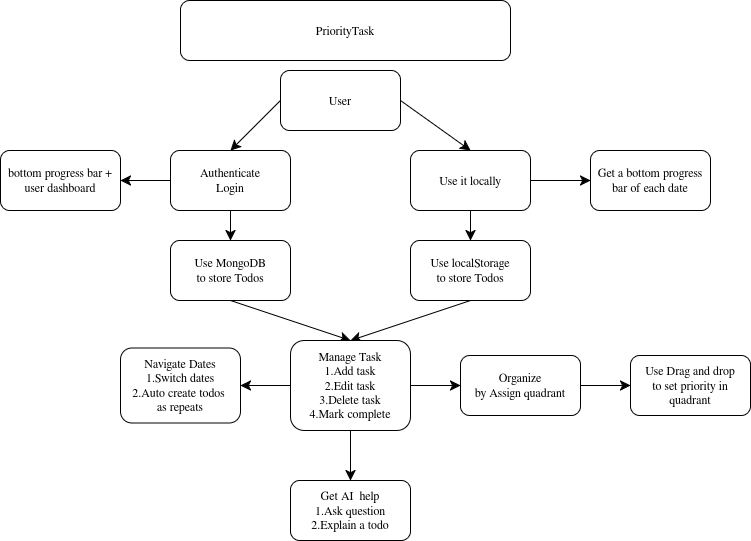

The diagram above was exported from draw.io. Its source (the exported page's mxGraphModel, read from the mxfile embedded in the PNG):
<mxGraphModel dx="816" dy="981" grid="1" gridSize="10" guides="1" tooltips="1" connect="1" arrows="1" fold="1" page="1" pageScale="1" pageWidth="850" pageHeight="1100" math="0" shadow="0">
  <root>
    <mxCell id="0" />
    <mxCell id="1" parent="0" />
    <mxCell id="wPINKnXcqpKDRznEzKAe-1" parent="1" style="rounded=1;whiteSpace=wrap;html=1;" value="PriorityTask" vertex="1">
      <mxGeometry height="60" width="330" x="280" y="330" as="geometry" />
    </mxCell>
    <mxCell id="wPINKnXcqpKDRznEzKAe-10" edge="1" parent="1" source="wPINKnXcqpKDRznEzKAe-4" style="edgeStyle=none;curved=1;rounded=0;orthogonalLoop=1;jettySize=auto;html=1;exitX=1;exitY=0.5;exitDx=0;exitDy=0;entryX=0.5;entryY=0;entryDx=0;entryDy=0;fontSize=12;startSize=8;endSize=8;" target="wPINKnXcqpKDRznEzKAe-5">
      <mxGeometry relative="1" as="geometry" />
    </mxCell>
    <mxCell id="wPINKnXcqpKDRznEzKAe-11" edge="1" parent="1" source="wPINKnXcqpKDRznEzKAe-4" style="edgeStyle=none;curved=1;rounded=0;orthogonalLoop=1;jettySize=auto;html=1;exitX=0;exitY=0.5;exitDx=0;exitDy=0;entryX=0.5;entryY=0;entryDx=0;entryDy=0;fontSize=12;startSize=8;endSize=8;" target="wPINKnXcqpKDRznEzKAe-6">
      <mxGeometry relative="1" as="geometry" />
    </mxCell>
    <mxCell id="wPINKnXcqpKDRznEzKAe-4" parent="1" style="rounded=1;whiteSpace=wrap;html=1;" value="User" vertex="1">
      <mxGeometry height="60" width="120" x="380" y="400" as="geometry" />
    </mxCell>
    <mxCell id="wPINKnXcqpKDRznEzKAe-15" edge="1" parent="1" source="wPINKnXcqpKDRznEzKAe-5" style="edgeStyle=none;curved=1;rounded=0;orthogonalLoop=1;jettySize=auto;html=1;exitX=0.5;exitY=1;exitDx=0;exitDy=0;entryX=0.5;entryY=0;entryDx=0;entryDy=0;fontSize=12;startSize=8;endSize=8;" target="wPINKnXcqpKDRznEzKAe-12">
      <mxGeometry relative="1" as="geometry" />
    </mxCell>
    <mxCell id="wPINKnXcqpKDRznEzKAe-27" edge="1" parent="1" source="wPINKnXcqpKDRznEzKAe-5" style="edgeStyle=none;curved=1;rounded=0;orthogonalLoop=1;jettySize=auto;html=1;exitX=1;exitY=0.5;exitDx=0;exitDy=0;fontSize=12;startSize=8;endSize=8;" target="wPINKnXcqpKDRznEzKAe-24">
      <mxGeometry relative="1" as="geometry" />
    </mxCell>
    <mxCell id="wPINKnXcqpKDRznEzKAe-5" parent="1" style="rounded=1;whiteSpace=wrap;html=1;" value="&lt;div&gt;Use it locally&lt;/div&gt;" vertex="1">
      <mxGeometry height="60" width="120" x="510" y="480" as="geometry" />
    </mxCell>
    <mxCell id="wPINKnXcqpKDRznEzKAe-14" edge="1" parent="1" source="wPINKnXcqpKDRznEzKAe-6" style="edgeStyle=none;curved=1;rounded=0;orthogonalLoop=1;jettySize=auto;html=1;exitX=0.5;exitY=1;exitDx=0;exitDy=0;fontSize=12;startSize=8;endSize=8;" target="wPINKnXcqpKDRznEzKAe-13">
      <mxGeometry relative="1" as="geometry" />
    </mxCell>
    <mxCell id="wPINKnXcqpKDRznEzKAe-26" edge="1" parent="1" source="wPINKnXcqpKDRznEzKAe-6" style="edgeStyle=none;curved=1;rounded=0;orthogonalLoop=1;jettySize=auto;html=1;exitX=0;exitY=0.5;exitDx=0;exitDy=0;entryX=1;entryY=0.5;entryDx=0;entryDy=0;fontSize=12;startSize=8;endSize=8;" target="wPINKnXcqpKDRznEzKAe-25">
      <mxGeometry relative="1" as="geometry" />
    </mxCell>
    <mxCell id="wPINKnXcqpKDRznEzKAe-6" parent="1" style="rounded=1;whiteSpace=wrap;html=1;" value="&lt;div&gt;Authenticate&lt;/div&gt;&lt;div&gt;Login&lt;/div&gt;" vertex="1">
      <mxGeometry height="60" width="120" x="270" y="480" as="geometry" />
    </mxCell>
    <mxCell id="wPINKnXcqpKDRznEzKAe-18" edge="1" parent="1" source="wPINKnXcqpKDRznEzKAe-12" style="edgeStyle=none;curved=1;rounded=0;orthogonalLoop=1;jettySize=auto;html=1;exitX=0.5;exitY=1;exitDx=0;exitDy=0;fontSize=12;startSize=8;endSize=8;">
      <mxGeometry relative="1" as="geometry">
        <mxPoint x="450" y="670" as="targetPoint" />
      </mxGeometry>
    </mxCell>
    <mxCell id="wPINKnXcqpKDRznEzKAe-12" parent="1" style="rounded=1;whiteSpace=wrap;html=1;" value="&lt;div&gt;Use localStorage&lt;/div&gt;&lt;div&gt;to store Todos&lt;/div&gt;" vertex="1">
      <mxGeometry height="60" width="120" x="510" y="570" as="geometry" />
    </mxCell>
    <mxCell id="wPINKnXcqpKDRznEzKAe-17" edge="1" parent="1" source="wPINKnXcqpKDRznEzKAe-13" style="edgeStyle=none;curved=1;rounded=0;orthogonalLoop=1;jettySize=auto;html=1;exitX=0.5;exitY=1;exitDx=0;exitDy=0;entryX=0.5;entryY=0;entryDx=0;entryDy=0;fontSize=12;startSize=8;endSize=8;" target="wPINKnXcqpKDRznEzKAe-16">
      <mxGeometry relative="1" as="geometry" />
    </mxCell>
    <mxCell id="wPINKnXcqpKDRznEzKAe-13" parent="1" style="rounded=1;whiteSpace=wrap;html=1;" value="&lt;div&gt;Use MongoDB&lt;/div&gt;&lt;div&gt;to store Todos&lt;/div&gt;" vertex="1">
      <mxGeometry height="60" width="120" x="270" y="570" as="geometry" />
    </mxCell>
    <mxCell id="wPINKnXcqpKDRznEzKAe-21" edge="1" parent="1" source="wPINKnXcqpKDRznEzKAe-16" style="edgeStyle=none;curved=1;rounded=0;orthogonalLoop=1;jettySize=auto;html=1;exitX=1;exitY=0.5;exitDx=0;exitDy=0;entryX=0;entryY=0.5;entryDx=0;entryDy=0;fontSize=12;startSize=8;endSize=8;" target="wPINKnXcqpKDRznEzKAe-19">
      <mxGeometry relative="1" as="geometry" />
    </mxCell>
    <mxCell id="wPINKnXcqpKDRznEzKAe-28" edge="1" parent="1" source="wPINKnXcqpKDRznEzKAe-16" style="edgeStyle=none;curved=1;rounded=0;orthogonalLoop=1;jettySize=auto;html=1;exitX=0.5;exitY=1;exitDx=0;exitDy=0;entryX=0.5;entryY=0;entryDx=0;entryDy=0;fontSize=12;startSize=8;endSize=8;" target="wPINKnXcqpKDRznEzKAe-23">
      <mxGeometry relative="1" as="geometry" />
    </mxCell>
    <mxCell id="wPINKnXcqpKDRznEzKAe-30" edge="1" parent="1" source="wPINKnXcqpKDRznEzKAe-16" style="edgeStyle=none;curved=1;rounded=0;orthogonalLoop=1;jettySize=auto;html=1;exitX=0;exitY=0.5;exitDx=0;exitDy=0;entryX=1;entryY=0.5;entryDx=0;entryDy=0;fontSize=12;startSize=8;endSize=8;" target="wPINKnXcqpKDRznEzKAe-29">
      <mxGeometry relative="1" as="geometry" />
    </mxCell>
    <mxCell id="wPINKnXcqpKDRznEzKAe-16" parent="1" style="rounded=1;whiteSpace=wrap;html=1;" value="&lt;div&gt;Manage Task&lt;/div&gt;&lt;div&gt;1.Add task&lt;/div&gt;&lt;div&gt;2.Edit task&lt;/div&gt;&lt;div&gt;3.Delete task&lt;/div&gt;&lt;div&gt;4.Mark complete&lt;/div&gt;" vertex="1">
      <mxGeometry height="90" width="120" x="390" y="670" as="geometry" />
    </mxCell>
    <mxCell id="wPINKnXcqpKDRznEzKAe-22" edge="1" parent="1" source="wPINKnXcqpKDRznEzKAe-19" style="edgeStyle=none;curved=1;rounded=0;orthogonalLoop=1;jettySize=auto;html=1;exitX=1;exitY=0.5;exitDx=0;exitDy=0;entryX=0;entryY=0.5;entryDx=0;entryDy=0;fontSize=12;startSize=8;endSize=8;" target="wPINKnXcqpKDRznEzKAe-20">
      <mxGeometry relative="1" as="geometry" />
    </mxCell>
    <mxCell id="wPINKnXcqpKDRznEzKAe-19" parent="1" style="rounded=1;whiteSpace=wrap;html=1;" value="&lt;div&gt;Organize&lt;/div&gt;&lt;div&gt;by Assign quadrant&lt;/div&gt;" vertex="1">
      <mxGeometry height="60" width="120" x="560" y="685" as="geometry" />
    </mxCell>
    <mxCell id="wPINKnXcqpKDRznEzKAe-20" parent="1" style="rounded=1;whiteSpace=wrap;html=1;" value="&lt;div&gt;Use Drag and drop&lt;/div&gt;&lt;div&gt;to set priority in quadrant&lt;/div&gt;" vertex="1">
      <mxGeometry height="60" width="120" x="730" y="685" as="geometry" />
    </mxCell>
    <mxCell id="wPINKnXcqpKDRznEzKAe-23" parent="1" style="rounded=1;whiteSpace=wrap;html=1;" value="&lt;div&gt;Get AI&amp;nbsp; help&lt;/div&gt;&lt;div&gt;1.Ask question&lt;/div&gt;&lt;div&gt;2.Explain a todo&lt;/div&gt;" vertex="1">
      <mxGeometry height="60" width="120" x="390" y="810" as="geometry" />
    </mxCell>
    <mxCell id="wPINKnXcqpKDRznEzKAe-24" parent="1" style="rounded=1;whiteSpace=wrap;html=1;" value="Get a bottom progress bar of each date" vertex="1">
      <mxGeometry height="60" width="120" x="690" y="480" as="geometry" />
    </mxCell>
    <mxCell id="wPINKnXcqpKDRznEzKAe-25" parent="1" style="rounded=1;whiteSpace=wrap;html=1;" value="bottom progress bar + user dashboard" vertex="1">
      <mxGeometry height="60" width="120" x="100" y="480" as="geometry" />
    </mxCell>
    <mxCell id="wPINKnXcqpKDRznEzKAe-29" parent="1" style="rounded=1;whiteSpace=wrap;html=1;" value="&lt;div&gt;Navigate Dates&lt;/div&gt;&lt;div&gt;1.Switch dates&lt;/div&gt;&lt;div&gt;2.Auto create todos&amp;nbsp;&lt;/div&gt;&lt;div&gt;as repeats&lt;/div&gt;" vertex="1">
      <mxGeometry height="75" width="120" x="220" y="677.5" as="geometry" />
    </mxCell>
  </root>
</mxGraphModel>